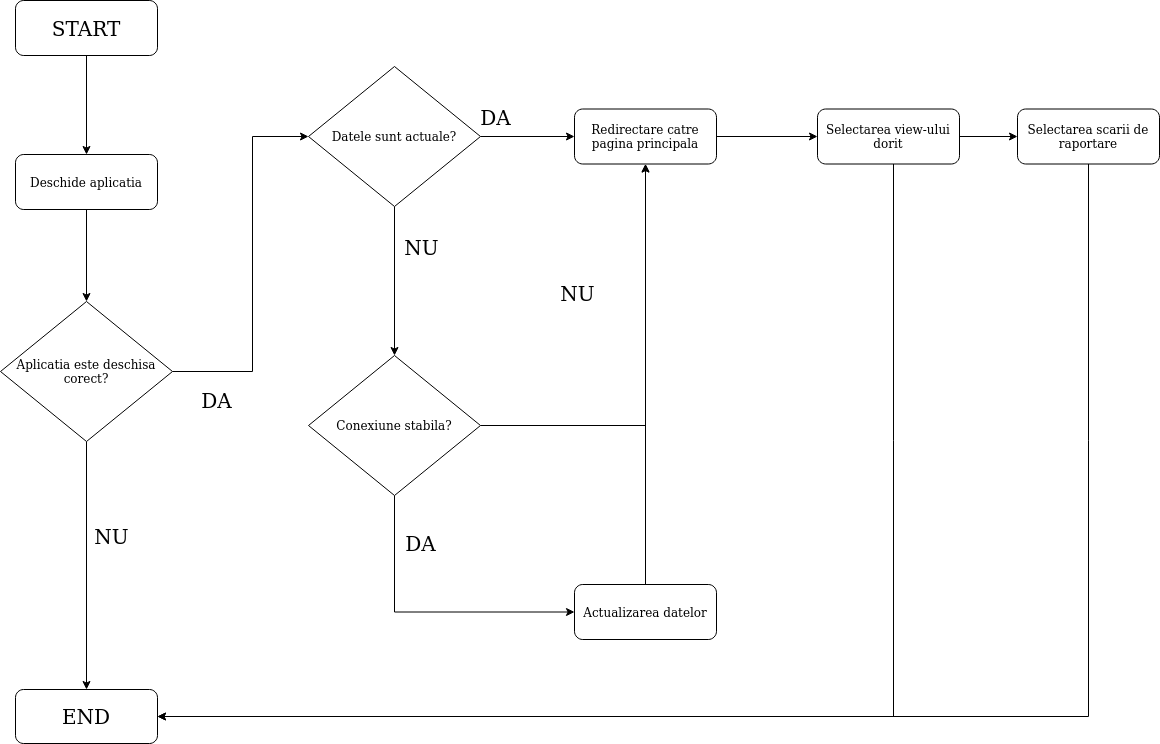

The diagram above was exported from draw.io. Its source (the exported page's mxGraphModel, read from the mxfile embedded in the PNG):
<mxGraphModel dx="1422" dy="705" grid="0" gridSize="10" guides="1" tooltips="1" connect="1" arrows="1" fold="1" page="1" pageScale="1" pageWidth="850" pageHeight="1100" math="0" shadow="0">
  <root>
    <mxCell id="0" />
    <mxCell id="1" parent="0" />
    <mxCell id="mi7n09U0NK0LBzfxiHvs-1" style="edgeStyle=orthogonalEdgeStyle;rounded=0;orthogonalLoop=1;jettySize=auto;html=1;" parent="1" source="zn6BY-SSWIhH51pRZqzo-3" target="mi7n09U0NK0LBzfxiHvs-2" edge="1">
      <mxGeometry relative="1" as="geometry">
        <mxPoint x="409" y="247" as="targetPoint" />
      </mxGeometry>
    </mxCell>
    <mxCell id="zn6BY-SSWIhH51pRZqzo-3" value="&lt;font size=&quot;1&quot;&gt;&lt;span style=&quot;font-size: 20px&quot;&gt;START&lt;/span&gt;&lt;/font&gt;" style="rounded=1;whiteSpace=wrap;html=1;" parent="1" vertex="1">
      <mxGeometry x="338" y="106" width="142" height="55" as="geometry" />
    </mxCell>
    <mxCell id="98W3DvnyrJH774BRgjLX-6" style="edgeStyle=orthogonalEdgeStyle;rounded=0;orthogonalLoop=1;jettySize=auto;html=1;" parent="1" source="mi7n09U0NK0LBzfxiHvs-2" target="98W3DvnyrJH774BRgjLX-1" edge="1">
      <mxGeometry relative="1" as="geometry" />
    </mxCell>
    <mxCell id="mi7n09U0NK0LBzfxiHvs-2" value="Deschide aplicatia" style="rounded=1;whiteSpace=wrap;html=1;" parent="1" vertex="1">
      <mxGeometry x="338" y="260" width="142" height="55" as="geometry" />
    </mxCell>
    <mxCell id="98W3DvnyrJH774BRgjLX-7" style="edgeStyle=orthogonalEdgeStyle;rounded=0;orthogonalLoop=1;jettySize=auto;html=1;" parent="1" source="98W3DvnyrJH774BRgjLX-1" target="98W3DvnyrJH774BRgjLX-14" edge="1">
      <mxGeometry relative="1" as="geometry">
        <mxPoint x="623" y="240.5" as="targetPoint" />
        <Array as="points">
          <mxPoint x="575" y="477" />
          <mxPoint x="575" y="242" />
        </Array>
      </mxGeometry>
    </mxCell>
    <mxCell id="98W3DvnyrJH774BRgjLX-10" value="DA" style="edgeLabel;html=1;align=center;verticalAlign=middle;resizable=0;points=[];fontSize=20;" parent="98W3DvnyrJH774BRgjLX-7" vertex="1" connectable="0">
      <mxGeometry x="0.3928" relative="1" as="geometry">
        <mxPoint x="-37" y="206.12" as="offset" />
      </mxGeometry>
    </mxCell>
    <mxCell id="98W3DvnyrJH774BRgjLX-8" style="edgeStyle=orthogonalEdgeStyle;rounded=0;orthogonalLoop=1;jettySize=auto;html=1;" parent="1" source="98W3DvnyrJH774BRgjLX-1" target="98W3DvnyrJH774BRgjLX-2" edge="1">
      <mxGeometry relative="1" as="geometry" />
    </mxCell>
    <mxCell id="98W3DvnyrJH774BRgjLX-11" value="NU" style="edgeLabel;html=1;align=center;verticalAlign=middle;resizable=0;points=[];fontSize=20;" parent="98W3DvnyrJH774BRgjLX-8" vertex="1" connectable="0">
      <mxGeometry x="-0.2605" y="-3" relative="1" as="geometry">
        <mxPoint x="27" y="2.41" as="offset" />
      </mxGeometry>
    </mxCell>
    <mxCell id="98W3DvnyrJH774BRgjLX-1" value="Aplicatia este deschisa corect?" style="rhombus;whiteSpace=wrap;html=1;" parent="1" vertex="1">
      <mxGeometry x="323" y="407" width="172" height="140" as="geometry" />
    </mxCell>
    <mxCell id="98W3DvnyrJH774BRgjLX-2" value="&lt;font style=&quot;font-size: 20px&quot;&gt;END&lt;/font&gt;" style="rounded=1;whiteSpace=wrap;html=1;" parent="1" vertex="1">
      <mxGeometry x="338" y="795" width="142" height="54" as="geometry" />
    </mxCell>
    <mxCell id="98W3DvnyrJH774BRgjLX-28" style="edgeStyle=orthogonalEdgeStyle;rounded=0;orthogonalLoop=1;jettySize=auto;html=1;fontSize=20;entryX=0;entryY=0.5;entryDx=0;entryDy=0;" parent="1" source="98W3DvnyrJH774BRgjLX-9" target="98W3DvnyrJH774BRgjLX-20" edge="1">
      <mxGeometry relative="1" as="geometry">
        <mxPoint x="1197.5882352941176" y="242" as="targetPoint" />
      </mxGeometry>
    </mxCell>
    <mxCell id="98W3DvnyrJH774BRgjLX-9" value="Redirectare catre pagina principala" style="rounded=1;whiteSpace=wrap;html=1;" parent="1" vertex="1">
      <mxGeometry x="897" y="214.5" width="142" height="55" as="geometry" />
    </mxCell>
    <mxCell id="98W3DvnyrJH774BRgjLX-16" style="edgeStyle=orthogonalEdgeStyle;rounded=0;orthogonalLoop=1;jettySize=auto;html=1;fontSize=20;" parent="1" source="98W3DvnyrJH774BRgjLX-14" target="98W3DvnyrJH774BRgjLX-9" edge="1">
      <mxGeometry relative="1" as="geometry">
        <mxPoint x="943.4705882352941" y="242" as="targetPoint" />
      </mxGeometry>
    </mxCell>
    <mxCell id="98W3DvnyrJH774BRgjLX-18" value="&lt;div&gt;DA&lt;/div&gt;" style="edgeLabel;html=1;align=center;verticalAlign=middle;resizable=0;points=[];fontSize=20;" parent="98W3DvnyrJH774BRgjLX-16" vertex="1" connectable="0">
      <mxGeometry x="0.2295" y="-2" relative="1" as="geometry">
        <mxPoint x="-43.650000000000006" y="-22" as="offset" />
      </mxGeometry>
    </mxCell>
    <mxCell id="98W3DvnyrJH774BRgjLX-22" style="edgeStyle=orthogonalEdgeStyle;rounded=0;orthogonalLoop=1;jettySize=auto;html=1;fontSize=20;" parent="1" source="98W3DvnyrJH774BRgjLX-14" target="98W3DvnyrJH774BRgjLX-21" edge="1">
      <mxGeometry relative="1" as="geometry">
        <mxPoint x="717" y="524" as="targetPoint" />
        <Array as="points">
          <mxPoint x="717" y="457" />
        </Array>
      </mxGeometry>
    </mxCell>
    <mxCell id="98W3DvnyrJH774BRgjLX-23" value="NU" style="edgeLabel;html=1;align=center;verticalAlign=middle;resizable=0;points=[];fontSize=20;" parent="98W3DvnyrJH774BRgjLX-22" vertex="1" connectable="0">
      <mxGeometry x="0.1559" y="3" relative="1" as="geometry">
        <mxPoint x="23" y="-45.879999999999995" as="offset" />
      </mxGeometry>
    </mxCell>
    <mxCell id="98W3DvnyrJH774BRgjLX-14" value="Datele sunt actuale?" style="rhombus;whiteSpace=wrap;html=1;" parent="1" vertex="1">
      <mxGeometry x="631" y="172" width="172" height="140" as="geometry" />
    </mxCell>
    <mxCell id="98W3DvnyrJH774BRgjLX-29" style="edgeStyle=orthogonalEdgeStyle;rounded=0;orthogonalLoop=1;jettySize=auto;html=1;fontSize=20;" parent="1" source="98W3DvnyrJH774BRgjLX-19" target="98W3DvnyrJH774BRgjLX-9" edge="1">
      <mxGeometry relative="1" as="geometry" />
    </mxCell>
    <mxCell id="98W3DvnyrJH774BRgjLX-19" value="Actualizarea datelor" style="rounded=1;whiteSpace=wrap;html=1;" parent="1" vertex="1">
      <mxGeometry x="897" y="690" width="142" height="55" as="geometry" />
    </mxCell>
    <mxCell id="98W3DvnyrJH774BRgjLX-30" style="edgeStyle=orthogonalEdgeStyle;rounded=0;orthogonalLoop=1;jettySize=auto;html=1;entryX=1;entryY=0.5;entryDx=0;entryDy=0;fontSize=20;" parent="1" source="98W3DvnyrJH774BRgjLX-20" target="98W3DvnyrJH774BRgjLX-2" edge="1">
      <mxGeometry relative="1" as="geometry">
        <Array as="points">
          <mxPoint x="1216" y="822" />
        </Array>
      </mxGeometry>
    </mxCell>
    <mxCell id="wCc4el2dg_DhsO2KiYwy-2" style="edgeStyle=orthogonalEdgeStyle;rounded=0;orthogonalLoop=1;jettySize=auto;html=1;" parent="1" source="98W3DvnyrJH774BRgjLX-20" target="wCc4el2dg_DhsO2KiYwy-1" edge="1">
      <mxGeometry relative="1" as="geometry" />
    </mxCell>
    <mxCell id="98W3DvnyrJH774BRgjLX-20" value="Selectarea view-ului dorit" style="rounded=1;whiteSpace=wrap;html=1;" parent="1" vertex="1">
      <mxGeometry x="1140" y="214.5" width="142" height="55" as="geometry" />
    </mxCell>
    <mxCell id="98W3DvnyrJH774BRgjLX-24" style="edgeStyle=orthogonalEdgeStyle;rounded=0;orthogonalLoop=1;jettySize=auto;html=1;fontSize=20;entryX=0;entryY=0.5;entryDx=0;entryDy=0;" parent="1" source="98W3DvnyrJH774BRgjLX-21" target="98W3DvnyrJH774BRgjLX-19" edge="1">
      <mxGeometry relative="1" as="geometry">
        <mxPoint x="676" y="819" as="targetPoint" />
        <Array as="points">
          <mxPoint x="717" y="717" />
        </Array>
      </mxGeometry>
    </mxCell>
    <mxCell id="98W3DvnyrJH774BRgjLX-27" value="DA" style="edgeLabel;html=1;align=center;verticalAlign=middle;resizable=0;points=[];fontSize=20;" parent="98W3DvnyrJH774BRgjLX-24" vertex="1" connectable="0">
      <mxGeometry x="-0.2383" y="3" relative="1" as="geometry">
        <mxPoint x="22" y="-65.35" as="offset" />
      </mxGeometry>
    </mxCell>
    <mxCell id="98W3DvnyrJH774BRgjLX-25" style="edgeStyle=orthogonalEdgeStyle;rounded=0;orthogonalLoop=1;jettySize=auto;html=1;fontSize=20;entryX=0.5;entryY=1;entryDx=0;entryDy=0;" parent="1" source="98W3DvnyrJH774BRgjLX-21" target="98W3DvnyrJH774BRgjLX-9" edge="1">
      <mxGeometry relative="1" as="geometry">
        <mxPoint x="906" y="531" as="targetPoint" />
      </mxGeometry>
    </mxCell>
    <mxCell id="98W3DvnyrJH774BRgjLX-26" value="NU" style="edgeLabel;html=1;align=center;verticalAlign=middle;resizable=0;points=[];fontSize=20;" parent="98W3DvnyrJH774BRgjLX-25" vertex="1" connectable="0">
      <mxGeometry x="0.3058" relative="1" as="geometry">
        <mxPoint x="-68.59" y="-20" as="offset" />
      </mxGeometry>
    </mxCell>
    <mxCell id="98W3DvnyrJH774BRgjLX-21" value="Conexiune stabila?" style="rhombus;whiteSpace=wrap;html=1;" parent="1" vertex="1">
      <mxGeometry x="631" y="461" width="172" height="140" as="geometry" />
    </mxCell>
    <mxCell id="wCc4el2dg_DhsO2KiYwy-3" style="edgeStyle=orthogonalEdgeStyle;rounded=0;orthogonalLoop=1;jettySize=auto;html=1;entryX=1;entryY=0.5;entryDx=0;entryDy=0;exitX=0.5;exitY=1;exitDx=0;exitDy=0;" parent="1" source="wCc4el2dg_DhsO2KiYwy-1" target="98W3DvnyrJH774BRgjLX-2" edge="1">
      <mxGeometry relative="1" as="geometry">
        <mxPoint x="1384" y="829" as="targetPoint" />
        <Array as="points">
          <mxPoint x="1411" y="822" />
        </Array>
      </mxGeometry>
    </mxCell>
    <mxCell id="wCc4el2dg_DhsO2KiYwy-1" value="Selectarea scarii de raportare" style="rounded=1;whiteSpace=wrap;html=1;" parent="1" vertex="1">
      <mxGeometry x="1340" y="214.5" width="142" height="55" as="geometry" />
    </mxCell>
  </root>
</mxGraphModel>